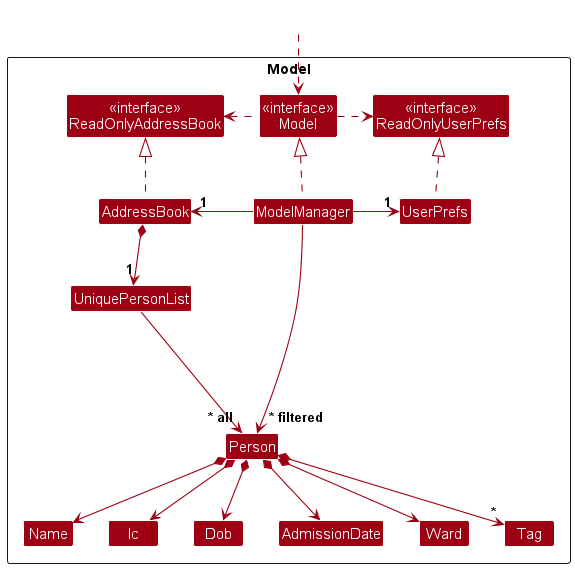

The diagram above was rendered by PlantUML. Its source (embedded in the PNG):
@startuml
!include style.puml
skinparam arrowThickness 1.1
skinparam arrowColor MODEL_COLOR
skinparam classBackgroundColor MODEL_COLOR

Package Model as ModelPackage <<Rectangle>>{
Class "<<interface>>\nReadOnlyAddressBook" as ReadOnlyAddressBook
Class "<<interface>>\nReadOnlyUserPrefs" as ReadOnlyUserPrefs
Class "<<interface>>\nModel" as Model
Class AddressBook
Class ModelManager
Class UserPrefs

Class UniquePersonList
Class Person
Class Dob
Class AdmissionDate
Class Name
Class Ic
Class Ward
Class Tag

Class I #FFFFFF
}

Class HiddenOutside #FFFFFF
HiddenOutside ..> Model

AddressBook .up.|> ReadOnlyAddressBook

ModelManager .up.|> Model
Model .right.> ReadOnlyUserPrefs
Model .left.> ReadOnlyAddressBook
ModelManager -left-> "1" AddressBook
ModelManager -right-> "1" UserPrefs
UserPrefs .up.|> ReadOnlyUserPrefs

AddressBook *--> "1" UniquePersonList
UniquePersonList --> "~* all" Person
Person *--> Name
Person *--> Ic
Person *--> AdmissionDate
Person *--> Dob
Person *--> Ward
Person *--> "*" Tag

Person -[hidden]up--> I
UniquePersonList -[hidden]right-> I

Name -[hidden]right-> Ic
Ic -[hidden]right-> Dob
Dob -[hidden]right-> AdmissionDate

ModelManager --> "~* filtered" Person
@enduml